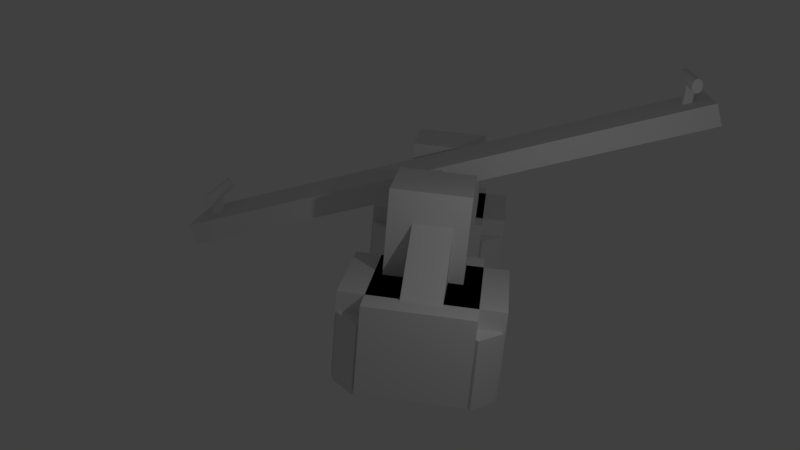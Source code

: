 # Source: hu_tawka.blend  (saved by Blender 2.79.0; exported with 4.5.12 LTS)
import bpy
from mathutils import Matrix  # noqa: F401  (used for matrix-valued properties, if any)

bpy.ops.wm.read_factory_settings(use_empty=True)
scene = bpy.context.scene
scene.name = 'Scene'

# ---- collections
col_collection_1 = bpy.data.collections.new('Collection 1'); scene.collection.children.link(col_collection_1)

# ---- world
world_world = bpy.data.worlds.new('World'); scene.world = world_world
world_world.color = (0.05088, 0.05088, 0.05088)
world_world.use_sun_shadow = False
world_world.sun_shadow_jitter_overblur = 0.0
world_world.cycles.sampling_method = 'MANUAL'

# ---- cameras
cam_camera = bpy.data.cameras.new('Camera')
cam_camera.clip_end = 100.0
cam_camera.lens = 35.0
cam_camera.sensor_width = 32.0
cam_camera.sensor_height = 18.0
cam_camera.ortho_scale = 7.314
cam_camera.dof.focus_distance = 0.0
cam_camera.dof.aperture_fstop = 128.0

# ---- lights
light_lamp = bpy.data.lights.new('Lamp', 'POINT')
light_lamp.transmission_factor = 0.0
light_lamp.cutoff_distance = 30.0
light_lamp.energy = 100.0
light_lamp.shadow_buffer_clip_start = 1.001
light_lamp.shadow_soft_size = 0.1
light_lamp.shadow_maximum_resolution = 0.006
light_lamp.use_absolute_resolution = True

# ---- meshes
me_cylinder = bpy.data.meshes.new('Cylinder')
me_cylinder.from_pydata([(0.0, 1.0, -1.0), (0.0, 1.0, 1.0), (0.1951, 0.9808, -1.0), (0.1951, 0.9808, 1.0), (0.3827, 0.9239, -1.0), (0.3827, 0.9239, 1.0), (0.5556, 0.8315, -1.0), (0.5556, 0.8315, 1.0), (0.7071, 0.7071, -1.0), (0.7071, 0.7071, 1.0), (0.8315, 0.5556, -1.0), (0.8315, 0.5556, 1.0), (0.9239, 0.3827, -1.0), (0.9239, 0.3827, 1.0), (0.9808, 0.1951, -1.0), (0.9808, 0.1951, 1.0), (1.0, 7.55e-08, -1.0), (1.0, 7.55e-08, 1.0), (0.9808, -0.1951, -1.0), (0.9808, -0.1951, 1.0), (0.9239, -0.3827, -1.0), (0.9239, -0.3827, 1.0), (0.8315, -0.5556, -1.0), (0.8315, -0.5556, 1.0), (0.7071, -0.7071, -1.0), (0.7071, -0.7071, 1.0), (0.5556, -0.8315, -1.0), (0.5556, -0.8315, 1.0), (0.3827, -0.9239, -1.0), (0.3827, -0.9239, 1.0), (0.1951, -0.9808, -1.0), (0.1951, -0.9808, 1.0), (-3.258e-07, -1.0, -1.0), (-3.258e-07, -1.0, 1.0), (-0.1951, -0.9808, -1.0), (-0.1951, -0.9808, 1.0), (-0.3827, -0.9239, -1.0), (-0.3827, -0.9239, 1.0), (-0.5556, -0.8315, -1.0), (-0.5556, -0.8315, 1.0), (-0.7071, -0.7071, -1.0), (-0.7071, -0.7071, 1.0), (-0.8315, -0.5556, -1.0), (-0.8315, -0.5556, 1.0), (-0.9239, -0.3827, -1.0), (-0.9239, -0.3827, 1.0), (-0.9808, -0.1951, -1.0), (-0.9808, -0.1951, 1.0), (-1.0, 9.656e-07, -1.0), (-1.0, 9.656e-07, 1.0), (-0.9808, 0.1951, -1.0), (-0.9808, 0.1951, 1.0), (-0.9239, 0.3827, -1.0), (-0.9239, 0.3827, 1.0), (-0.8315, 0.5556, -1.0), (-0.8315, 0.5556, 1.0), (-0.7071, 0.7071, -1.0), (-0.7071, 0.7071, 1.0), (-0.5556, 0.8315, -1.0), (-0.5556, 0.8315, 1.0), (-0.3827, 0.9239, -1.0), (-0.3827, 0.9239, 1.0), (-0.1951, 0.9808, -1.0), (-0.1951, 0.9808, 1.0)], [], [(0, 1, 3, 2), (2, 3, 5, 4), (4, 5, 7, 6), (6, 7, 9, 8), (8, 9, 11, 10), (10, 11, 13, 12), (12, 13, 15, 14), (14, 15, 17, 16), (16, 17, 19, 18), (18, 19, 21, 20), (20, 21, 23, 22), (22, 23, 25, 24), (24, 25, 27, 26), (26, 27, 29, 28), (28, 29, 31, 30), (30, 31, 33, 32), (32, 33, 35, 34), (34, 35, 37, 36), (36, 37, 39, 38), (38, 39, 41, 40), (40, 41, 43, 42), (42, 43, 45, 44), (44, 45, 47, 46), (46, 47, 49, 48), (48, 49, 51, 50), (50, 51, 53, 52), (52, 53, 55, 54), (54, 55, 57, 56), (56, 57, 59, 58), (58, 59, 61, 60), (3, 1, 63, 61, 59, 57, 55, 53, 51, 49, 47, 45, 43, 41, 39, 37, 35, 33, 31, 29, 27, 25, 23, 21, 19, 17, 15, 13, 11, 9, 7, 5), (60, 61, 63, 62), (62, 63, 1, 0), (0, 2, 4, 6, 8, 10, 12, 14, 16, 18, 20, 22, 24, 26, 28, 30, 32, 34, 36, 38, 40, 42, 44, 46, 48, 50, 52, 54, 56, 58, 60, 62)])
me_cylinder.use_remesh_preserve_volume = False
me_cylinder.use_remesh_preserve_attributes = False
me_cylinder.use_mirror_vertex_groups = False
me_cylinder.update()
me_cube = bpy.data.meshes.new('Cube')
me_cube.from_pydata([(-1.0, -1.0, -1.0), (-1.0, -1.0, 1.0), (-1.0, 1.0, -1.0), (-1.0, 1.0, 1.0), (1.0, -1.0, -1.0), (1.0, -1.0, 1.0), (1.0, 1.0, -1.0), (1.0, 1.0, 1.0)], [], [(0, 1, 3, 2), (2, 3, 7, 6), (6, 7, 5, 4), (4, 5, 1, 0), (2, 6, 4, 0), (7, 3, 1, 5)])
me_cube.use_remesh_preserve_volume = False
me_cube.use_remesh_preserve_attributes = False
me_cube.use_mirror_vertex_groups = False
me_cube.update()
me_cube_012 = bpy.data.meshes.new('Cube.012')
me_cube_012.from_pydata([(-1.0, -1.0, -1.0), (-1.0, -1.0, 1.0), (-1.0, 1.0, -1.0), (-1.0, 1.0, 1.0), (1.0, -1.0, -1.0), (1.0, -1.0, 1.0), (1.0, 1.0, -1.0), (1.0, 1.0, 1.0)], [], [(0, 1, 3, 2), (2, 3, 7, 6), (6, 7, 5, 4), (4, 5, 1, 0), (2, 6, 4, 0), (7, 3, 1, 5)])
me_cube_012.use_remesh_preserve_volume = False
me_cube_012.use_remesh_preserve_attributes = False
me_cube_012.use_mirror_vertex_groups = False
me_cube_012.update()
me_cube_011 = bpy.data.meshes.new('Cube.011')
me_cube_011.from_pydata([(-1.0, -1.0, -1.0), (-1.0, -1.0, 1.0), (-1.0, 1.0, -1.0), (-1.0, 1.0, 1.0), (1.0, -1.0, -1.0), (1.0, -1.0, 1.0), (1.0, 1.0, -1.0), (1.0, 1.0, 1.0), (-0.5932, 1.586, 1.567), (-0.5932, 1.586, 4.067), (2.942, 5.122, 1.567), (2.942, 5.122, 4.067), (2.942, -1.949, 1.567), (2.942, -1.949, 4.067), (6.478, 1.586, 1.567), (6.478, 1.586, 4.067), (-0.9824, -1.145, -0.9325), (-0.9824, -1.145, 1.567), (6.089, 5.926, -0.9325), (6.089, 5.926, 1.567), (3.732, -5.859, -0.9325), (3.732, -5.859, 1.567), (10.8, 1.212, -0.9325), (10.8, 1.212, 1.567), (-0.9824, 1.212, -0.9325), (-0.9824, 1.212, 1.567), (3.732, 5.926, -0.9325), (3.732, 5.926, 1.567), (6.089, -5.859, -0.9325), (6.089, -5.859, 1.567), (10.8, -1.145, -0.9325), (10.8, -1.145, 1.567), (3.906, -5.887, -1.0), (3.906, -5.887, 1.0), (3.906, -3.887, -1.0), (3.906, -3.887, 1.0), (5.906, -5.887, -1.0), (5.906, -5.887, 1.0), (5.906, -3.887, -1.0), (5.906, -3.887, 1.0), (8.845, -0.9477, -1.0), (8.845, -0.9477, 1.0), (8.845, 1.052, -1.0), (8.845, 1.052, 1.0), (10.84, -0.9477, -1.0), (10.84, -0.9477, 1.0), (10.84, 1.052, -1.0), (10.84, 1.052, 1.0), (3.036, 0.1398, 1.596), (3.92, -0.7441, 3.22), (4.804, 1.908, 1.596), (5.688, 1.024, 3.22), (6.098, -2.922, -0.2792), (6.982, -3.806, 1.345), (7.866, -1.154, -0.2792), (8.75, -2.038, 1.345), (3.949, 3.949, -1.0), (3.949, 3.949, 1.0), (3.949, 5.949, -1.0), (3.949, 5.949, 1.0), (5.949, 3.949, -1.0), (5.949, 3.949, 1.0), (5.949, 5.949, -1.0), (5.949, 5.949, 1.0), (0.9924, 3.211, 3.713), (-3.722, 7.925, 3.713), (0.997, 3.216, 3.665), (-3.717, 7.93, 3.665), (1.01, 3.229, 3.618), (-3.704, 7.943, 3.618), (1.032, 3.251, 3.575), (-3.682, 7.965, 3.575), (1.061, 3.28, 3.537), (-3.653, 7.994, 3.537), (1.097, 3.316, 3.506), (-3.617, 8.03, 3.506), (1.138, 3.357, 3.482), (-3.576, 8.071, 3.482), (1.182, 3.401, 3.468), (-3.532, 8.115, 3.468), (1.228, 3.447, 3.463), (-3.486, 8.161, 3.463), (1.274, 3.493, 3.468), (-3.44, 8.207, 3.468), (1.318, 3.537, 3.482), (-3.396, 8.251, 3.482), (1.359, 3.578, 3.506), (-3.355, 8.292, 3.506), (1.395, 3.614, 3.537), (-3.319, 8.328, 3.537), (1.424, 3.643, 3.575), (-3.29, 8.357, 3.575), (1.446, 3.665, 3.618), (-3.268, 8.379, 3.618), (1.459, 3.678, 3.665), (-3.255, 8.392, 3.665), (1.464, 3.683, 3.713), (-3.25, 8.397, 3.713), (1.459, 3.678, 3.762), (-3.255, 8.392, 3.762), (1.446, 3.665, 3.809), (-3.268, 8.379, 3.809), (1.424, 3.643, 3.852), (-3.29, 8.357, 3.852), (1.395, 3.614, 3.89), (-3.319, 8.328, 3.89), (1.359, 3.578, 3.921), (-3.355, 8.292, 3.921), (1.318, 3.537, 3.944), (-3.396, 8.251, 3.944), (1.274, 3.493, 3.959), (-3.44, 8.207, 3.959), (1.228, 3.447, 3.963), (-3.486, 8.161, 3.963), (1.182, 3.401, 3.959), (-3.532, 8.115, 3.959), (1.138, 3.357, 3.944), (-3.576, 8.071, 3.944), (1.097, 3.316, 3.921), (-3.617, 8.03, 3.921), (1.061, 3.28, 3.89), (-3.653, 7.994, 3.89), (1.032, 3.251, 3.852), (-3.682, 7.965, 3.852), (1.01, 3.229, 3.809), (-3.704, 7.943, 3.809), (0.997, 3.216, 3.762), (-3.717, 7.93, 3.762), (-1.328, 12.56, -1.0), (-1.328, 12.56, 1.0), (-1.328, 10.56, -1.0), (-1.328, 10.56, 1.0), (-3.328, 12.56, -1.0), (-3.328, 12.56, 1.0), (-3.328, 10.56, -1.0), (-3.328, 10.56, 1.0), (-1.735, 9.97, 1.567), (-1.735, 9.97, 4.067), (-5.271, 6.434, 1.567), (-5.271, 6.434, 4.067), (-5.271, 13.51, 1.567), (-5.271, 13.51, 4.067), (-8.806, 9.97, 1.567), (-8.806, 9.97, 4.067), (-1.346, 12.7, -0.9325), (-1.346, 12.7, 1.567), (-8.417, 5.629, -0.9325), (-8.417, 5.629, 1.567), (-6.06, 17.41, -0.9325), (-6.06, 17.41, 1.567), (-13.13, 10.34, -0.9325), (-13.13, 10.34, 1.567), (-1.346, 10.34, -0.9325), (-1.346, 10.34, 1.567), (-6.06, 5.629, -0.9325), (-6.06, 5.629, 1.567), (-8.417, 17.41, -0.9325), (-8.417, 17.41, 1.567), (-13.13, 12.7, -0.9325), (-13.13, 12.7, 1.567), (-6.234, 17.44, -1.0), (-6.234, 17.44, 1.0), (-6.234, 15.44, -1.0), (-6.234, 15.44, 1.0), (-8.234, 17.44, -1.0), (-8.234, 17.44, 1.0), (-8.234, 15.44, -1.0), (-8.234, 15.44, 1.0), (-11.17, 12.5, -1.0), (-11.17, 12.5, 1.0), (-11.17, 10.5, -1.0), (-11.17, 10.5, 1.0), (-13.17, 12.5, -1.0), (-13.17, 12.5, 1.0), (-13.17, 10.5, -1.0), (-13.17, 10.5, 1.0), (-5.365, 11.42, 1.596), (-6.248, 12.3, 3.22), (-7.132, 9.648, 1.596), (-8.016, 10.53, 3.22), (-8.426, 14.48, -0.2792), (-9.31, 15.36, 1.345), (-10.19, 12.71, -0.2792), (-11.08, 13.59, 1.345), (-6.277, 7.607, -1.0), (-6.277, 7.607, 1.0), (-6.277, 5.607, -1.0), (-6.277, 5.607, 1.0), (-8.277, 7.607, -1.0), (-8.277, 7.607, 1.0), (-8.277, 5.607, -1.0), (-8.277, 5.607, 1.0)], [], [(0, 1, 3, 2), (2, 3, 7, 6), (6, 7, 5, 4), (4, 5, 1, 0), (2, 6, 4, 0), (7, 3, 1, 5), (8, 9, 11, 10), (10, 11, 15, 14), (14, 15, 13, 12), (12, 13, 9, 8), (10, 14, 12, 8), (15, 11, 9, 13), (16, 17, 19, 18), (18, 19, 23, 22), (22, 23, 21, 20), (20, 21, 17, 16), (18, 22, 20, 16), (23, 19, 17, 21), (24, 25, 27, 26), (26, 27, 31, 30), (30, 31, 29, 28), (28, 29, 25, 24), (26, 30, 28, 24), (31, 27, 25, 29), (32, 33, 35, 34), (34, 35, 39, 38), (38, 39, 37, 36), (36, 37, 33, 32), (34, 38, 36, 32), (39, 35, 33, 37), (40, 41, 43, 42), (42, 43, 47, 46), (46, 47, 45, 44), (44, 45, 41, 40), (42, 46, 44, 40), (47, 43, 41, 45), (48, 49, 51, 50), (50, 51, 55, 54), (54, 55, 53, 52), (52, 53, 49, 48), (50, 54, 52, 48), (55, 51, 49, 53), (56, 57, 59, 58), (58, 59, 63, 62), (62, 63, 61, 60), (60, 61, 57, 56), (58, 62, 60, 56), (63, 59, 57, 61), (64, 65, 67, 66), (66, 67, 69, 68), (68, 69, 71, 70), (70, 71, 73, 72), (72, 73, 75, 74), (74, 75, 77, 76), (76, 77, 79, 78), (78, 79, 81, 80), (80, 81, 83, 82), (82, 83, 85, 84), (84, 85, 87, 86), (86, 87, 89, 88), (88, 89, 91, 90), (90, 91, 93, 92), (92, 93, 95, 94), (94, 95, 97, 96), (96, 97, 99, 98), (98, 99, 101, 100), (100, 101, 103, 102), (102, 103, 105, 104), (104, 105, 107, 106), (106, 107, 109, 108), (108, 109, 111, 110), (110, 111, 113, 112), (112, 113, 115, 114), (114, 115, 117, 116), (116, 117, 119, 118), (118, 119, 121, 120), (120, 121, 123, 122), (122, 123, 125, 124), (67, 65, 127, 125, 123, 121, 119, 117, 115, 113, 111, 109, 107, 105, 103, 101, 99, 97, 95, 93, 91, 89, 87, 85, 83, 81, 79, 77, 75, 73, 71, 69), (124, 125, 127, 126), (126, 127, 65, 64), (64, 66, 68, 70, 72, 74, 76, 78, 80, 82, 84, 86, 88, 90, 92, 94, 96, 98, 100, 102, 104, 106, 108, 110, 112, 114, 116, 118, 120, 122, 124, 126), (128, 129, 131, 130), (130, 131, 135, 134), (134, 135, 133, 132), (132, 133, 129, 128), (130, 134, 132, 128), (135, 131, 129, 133), (136, 137, 139, 138), (138, 139, 143, 142), (142, 143, 141, 140), (140, 141, 137, 136), (138, 142, 140, 136), (143, 139, 137, 141), (144, 145, 147, 146), (146, 147, 151, 150), (150, 151, 149, 148), (148, 149, 145, 144), (146, 150, 148, 144), (151, 147, 145, 149), (152, 153, 155, 154), (154, 155, 159, 158), (158, 159, 157, 156), (156, 157, 153, 152), (154, 158, 156, 152), (159, 155, 153, 157), (160, 161, 163, 162), (162, 163, 167, 166), (166, 167, 165, 164), (164, 165, 161, 160), (162, 166, 164, 160), (167, 163, 161, 165), (168, 169, 171, 170), (170, 171, 175, 174), (174, 175, 173, 172), (172, 173, 169, 168), (170, 174, 172, 168), (175, 171, 169, 173), (176, 177, 179, 178), (178, 179, 183, 182), (182, 183, 181, 180), (180, 181, 177, 176), (178, 182, 180, 176), (183, 179, 177, 181), (184, 185, 187, 186), (186, 187, 191, 190), (190, 191, 189, 188), (188, 189, 185, 184), (186, 190, 188, 184), (191, 187, 185, 189)])
me_cube_011.use_remesh_preserve_volume = False
me_cube_011.use_remesh_preserve_attributes = False
me_cube_011.use_mirror_vertex_groups = False
me_cube_011.update()
me_cube_001 = bpy.data.meshes.new('Cube.001')
me_cube_001.from_pydata([(-1.0, -1.0, -1.0), (-1.0, -1.0, 1.0), (-1.0, 1.0, -1.0), (-1.0, 1.0, 1.0), (1.0, -1.0, -1.0), (1.0, -1.0, 1.0), (1.0, 1.0, -1.0), (1.0, 1.0, 1.0)], [], [(0, 1, 3, 2), (2, 3, 7, 6), (6, 7, 5, 4), (4, 5, 1, 0), (2, 6, 4, 0), (7, 3, 1, 5)])
me_cube_001.use_remesh_preserve_volume = False
me_cube_001.use_remesh_preserve_attributes = False
me_cube_001.use_mirror_vertex_groups = False
me_cube_001.update()
me_cylinder_001 = bpy.data.meshes.new('Cylinder.001')
me_cylinder_001.from_pydata([(0.0, 1.0, -1.0), (0.0, 1.0, 1.0), (0.1951, 0.9808, -1.0), (0.1951, 0.9808, 1.0), (0.3827, 0.9239, -1.0), (0.3827, 0.9239, 1.0), (0.5556, 0.8315, -1.0), (0.5556, 0.8315, 1.0), (0.7071, 0.7071, -1.0), (0.7071, 0.7071, 1.0), (0.8315, 0.5556, -1.0), (0.8315, 0.5556, 1.0), (0.9239, 0.3827, -1.0), (0.9239, 0.3827, 1.0), (0.9808, 0.1951, -1.0), (0.9808, 0.1951, 1.0), (1.0, 7.55e-08, -1.0), (1.0, 7.55e-08, 1.0), (0.9808, -0.1951, -1.0), (0.9808, -0.1951, 1.0), (0.9239, -0.3827, -1.0), (0.9239, -0.3827, 1.0), (0.8315, -0.5556, -1.0), (0.8315, -0.5556, 1.0), (0.7071, -0.7071, -1.0), (0.7071, -0.7071, 1.0), (0.5556, -0.8315, -1.0), (0.5556, -0.8315, 1.0), (0.3827, -0.9239, -1.0), (0.3827, -0.9239, 1.0), (0.1951, -0.9808, -1.0), (0.1951, -0.9808, 1.0), (-3.258e-07, -1.0, -1.0), (-3.258e-07, -1.0, 1.0), (-0.1951, -0.9808, -1.0), (-0.1951, -0.9808, 1.0), (-0.3827, -0.9239, -1.0), (-0.3827, -0.9239, 1.0), (-0.5556, -0.8315, -1.0), (-0.5556, -0.8315, 1.0), (-0.7071, -0.7071, -1.0), (-0.7071, -0.7071, 1.0), (-0.8315, -0.5556, -1.0), (-0.8315, -0.5556, 1.0), (-0.9239, -0.3827, -1.0), (-0.9239, -0.3827, 1.0), (-0.9808, -0.1951, -1.0), (-0.9808, -0.1951, 1.0), (-1.0, 9.656e-07, -1.0), (-1.0, 9.656e-07, 1.0), (-0.9808, 0.1951, -1.0), (-0.9808, 0.1951, 1.0), (-0.9239, 0.3827, -1.0), (-0.9239, 0.3827, 1.0), (-0.8315, 0.5556, -1.0), (-0.8315, 0.5556, 1.0), (-0.7071, 0.7071, -1.0), (-0.7071, 0.7071, 1.0), (-0.5556, 0.8315, -1.0), (-0.5556, 0.8315, 1.0), (-0.3827, 0.9239, -1.0), (-0.3827, 0.9239, 1.0), (-0.1951, 0.9808, -1.0), (-0.1951, 0.9808, 1.0)], [], [(0, 1, 3, 2), (2, 3, 5, 4), (4, 5, 7, 6), (6, 7, 9, 8), (8, 9, 11, 10), (10, 11, 13, 12), (12, 13, 15, 14), (14, 15, 17, 16), (16, 17, 19, 18), (18, 19, 21, 20), (20, 21, 23, 22), (22, 23, 25, 24), (24, 25, 27, 26), (26, 27, 29, 28), (28, 29, 31, 30), (30, 31, 33, 32), (32, 33, 35, 34), (34, 35, 37, 36), (36, 37, 39, 38), (38, 39, 41, 40), (40, 41, 43, 42), (42, 43, 45, 44), (44, 45, 47, 46), (46, 47, 49, 48), (48, 49, 51, 50), (50, 51, 53, 52), (52, 53, 55, 54), (54, 55, 57, 56), (56, 57, 59, 58), (58, 59, 61, 60), (3, 1, 63, 61, 59, 57, 55, 53, 51, 49, 47, 45, 43, 41, 39, 37, 35, 33, 31, 29, 27, 25, 23, 21, 19, 17, 15, 13, 11, 9, 7, 5), (60, 61, 63, 62), (62, 63, 1, 0), (0, 2, 4, 6, 8, 10, 12, 14, 16, 18, 20, 22, 24, 26, 28, 30, 32, 34, 36, 38, 40, 42, 44, 46, 48, 50, 52, 54, 56, 58, 60, 62)])
me_cylinder_001.use_remesh_preserve_volume = False
me_cylinder_001.use_remesh_preserve_attributes = False
me_cylinder_001.use_mirror_vertex_groups = False
me_cylinder_001.update()

# ---- objects
ob_cylinder = bpy.data.objects.new('Cylinder', me_cylinder)
ob_cube_002 = bpy.data.objects.new('Cube.002', me_cube)
ob_cube = bpy.data.objects.new('Cube', me_cube_012)
ob_lamp = bpy.data.objects.new('Lamp', light_lamp)
ob_camera = bpy.data.objects.new('Camera', cam_camera)
ob_cube_001 = bpy.data.objects.new('Cube.001', me_cube_011)
ob_cube_003 = bpy.data.objects.new('Cube.003', me_cube_001)
ob_cylinder_001 = bpy.data.objects.new('Cylinder.001', me_cylinder_001)

# ---- transforms, parenting, visibility, modifiers, constraints
ob_cylinder.location = (-1.199, 7.492, 1.692)
ob_cylinder.rotation_euler = (0.0, -1.564, 0.0)
ob_cylinder.scale = (0.163, 0.1145, 0.8309)
ob_cylinder.lineart.crease_threshold = 0.0
ob_cube_002.location = (-1.231, 7.491, 1.345)
ob_cube_002.scale = (0.1146, 0.1009, 0.253)
ob_cube_002.lineart.crease_threshold = 0.0
ob_cube.location = (-1.195, 1.828, 2.953)
ob_cube.rotation_euler = (-0.3491, 0.0, 0.0)
ob_cube.scale = (0.8, 6.465, 0.2652)
ob_cube.lineart.crease_threshold = 0.0
ob_lamp.location = (-8.269, -1.007, 5.356)
ob_lamp.rotation_euler = (0.6503, 0.05522, 1.866)
ob_lamp.lock_rotations_4d = False
ob_lamp.empty_display_type = 'ARROWS'
ob_lamp.color = (0.0, 0.0, 0.0, 0.0)
ob_lamp.lineart.crease_threshold = 0.0
ob_camera.location = (-22.04, 0.6454, 8.638)
ob_camera.rotation_euler = (7.52, -0.08277, -1.441)
ob_camera.lock_rotations_4d = False
ob_camera.empty_display_type = 'ARROWS'
ob_camera.color = (0.0, 0.0, 0.0, 0.0)
ob_camera.display_type = 'WIRE'
ob_camera.lineart.crease_threshold = 0.0
ob_cube_001.location = (-3.0, 3.0, 0.0)
ob_cube_001.rotation_euler = (0.0, 0.0, -2.356)
ob_cube_001.scale = (0.6, 0.6, 1.0)
ob_cube_001.delta_scale = (0.6, 0.6, 0.8)
ob_cube_001.lineart.crease_threshold = 0.0
ob_cube_003.location = (-1.22, -3.647, 5.414)
ob_cube_003.scale = (0.1146, 0.1009, 0.253)
ob_cube_003.lineart.crease_threshold = 0.0
ob_cylinder_001.location = (-1.199, -3.643, 5.744)
ob_cylinder_001.rotation_euler = (0.0, -1.564, 0.0)
ob_cylinder_001.scale = (0.163, 0.1145, 0.8309)
ob_cylinder_001.lineart.crease_threshold = 0.0

# ---- collection membership
col_collection_1.objects.link(ob_cylinder)
col_collection_1.objects.link(ob_cube_002)
col_collection_1.objects.link(ob_cube)
col_collection_1.objects.link(ob_lamp)
col_collection_1.objects.link(ob_camera)
col_collection_1.objects.link(ob_cube_001)
col_collection_1.objects.link(ob_cube_003)
col_collection_1.objects.link(ob_cylinder_001)

# ---- scene / render settings (as saved in the file)
scene.camera = ob_camera
scene.frame_start = 1; scene.frame_end = 250; scene.frame_set(1)
scene.render.engine = 'BLENDER_EEVEE_NEXT'
scene.render.resolution_percentage = 50
scene.render.dither_intensity = 0.0
scene.cycles.use_denoising = False
scene.cycles.samples = 128
scene.cycles.sampling_pattern = 'TABULATED_SOBOL'
scene.cycles.use_adaptive_sampling = False
scene.cycles.use_light_tree = False
scene.cycles.blur_glossy = 0.0
scene.cycles.sample_clamp_indirect = 0.0
scene.view_settings.view_transform = 'Standard'
bpy.context.view_layer.update()
